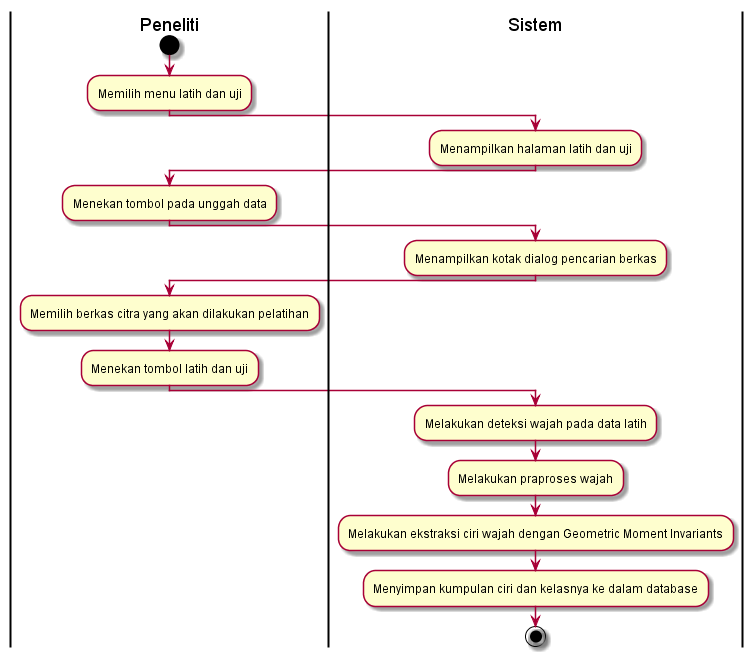

The diagram above was rendered by PlantUML. Its source (embedded in the PNG):
@startuml
| Peneliti |
start

:Memilih menu latih dan uji;
| Sistem |
:Menampilkan halaman latih dan uji;
| Peneliti |
:Menekan tombol pada unggah data;
| Sistem |
:Menampilkan kotak dialog pencarian berkas;
| Peneliti |
:Memilih berkas citra yang akan dilakukan pelatihan;
| Peneliti |
:Menekan tombol latih dan uji;
| Sistem |
:Melakukan deteksi wajah pada data latih;
| Sistem |
:Melakukan praproses wajah;
| Sistem |
:Melakukan ekstraksi ciri wajah dengan Geometric Moment Invariants;
| Sistem |
:Menyimpan kumpulan ciri dan kelasnya ke dalam database;

stop
@enduml